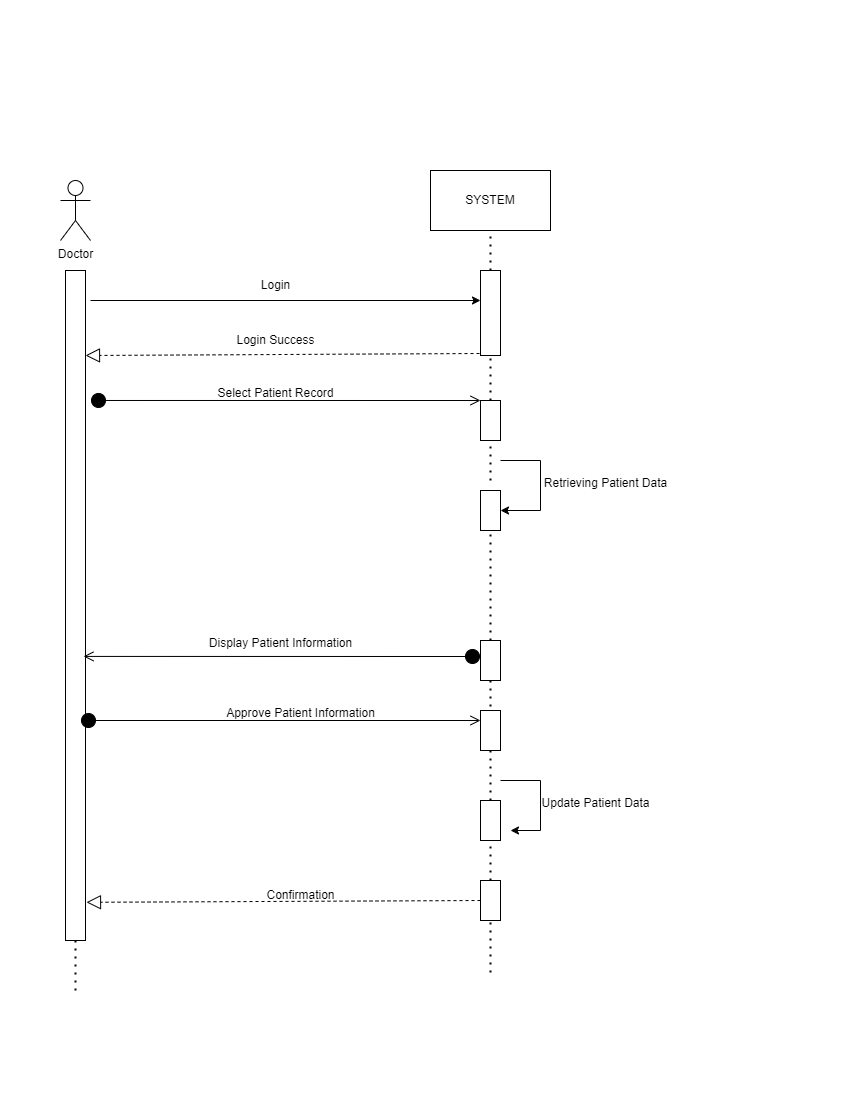

The diagram above was exported from draw.io. Its source (the exported page's mxGraphModel, read from the mxfile embedded in the PNG):
<mxGraphModel dx="712" dy="827" grid="1" gridSize="10" guides="1" tooltips="1" connect="1" arrows="1" fold="1" page="1" pageScale="1" pageWidth="850" pageHeight="1100" math="0" shadow="0">
  <root>
    <mxCell id="0" />
    <mxCell id="1" parent="0" />
    <mxCell id="8_NQXUWoYvRb8N83Z_qm-1" value="Doctor" style="shape=umlActor;verticalLabelPosition=bottom;verticalAlign=top;html=1;outlineConnect=0;" vertex="1" parent="1">
      <mxGeometry x="60" y="180" width="30" height="60" as="geometry" />
    </mxCell>
    <mxCell id="8_NQXUWoYvRb8N83Z_qm-2" value="" style="rounded=0;whiteSpace=wrap;html=1;" vertex="1" parent="1">
      <mxGeometry x="65" y="270" width="20" height="670" as="geometry" />
    </mxCell>
    <mxCell id="8_NQXUWoYvRb8N83Z_qm-3" value="" style="endArrow=classic;html=1;rounded=0;" edge="1" parent="1">
      <mxGeometry width="50" height="50" relative="1" as="geometry">
        <mxPoint x="90" y="300" as="sourcePoint" />
        <mxPoint x="480" y="300" as="targetPoint" />
      </mxGeometry>
    </mxCell>
    <mxCell id="8_NQXUWoYvRb8N83Z_qm-4" value="" style="rounded=0;whiteSpace=wrap;html=1;" vertex="1" parent="1">
      <mxGeometry x="480" y="270" width="20" height="85" as="geometry" />
    </mxCell>
    <mxCell id="8_NQXUWoYvRb8N83Z_qm-5" value="" style="endArrow=none;dashed=1;html=1;dashPattern=1 3;strokeWidth=2;rounded=0;exitX=0.5;exitY=0;exitDx=0;exitDy=0;" edge="1" parent="1" source="8_NQXUWoYvRb8N83Z_qm-4">
      <mxGeometry width="50" height="50" relative="1" as="geometry">
        <mxPoint x="340" y="450" as="sourcePoint" />
        <mxPoint x="490" y="170" as="targetPoint" />
      </mxGeometry>
    </mxCell>
    <mxCell id="8_NQXUWoYvRb8N83Z_qm-6" value="SYSTEM" style="rounded=0;whiteSpace=wrap;html=1;" vertex="1" parent="1">
      <mxGeometry x="430" y="170" width="120" height="60" as="geometry" />
    </mxCell>
    <mxCell id="8_NQXUWoYvRb8N83Z_qm-9" value="Login Success" style="text;html=1;align=center;verticalAlign=middle;resizable=0;points=[];autosize=1;strokeColor=none;fillColor=none;" vertex="1" parent="1">
      <mxGeometry x="225" y="325" width="100" height="30" as="geometry" />
    </mxCell>
    <mxCell id="8_NQXUWoYvRb8N83Z_qm-10" value="Login" style="text;html=1;align=center;verticalAlign=middle;resizable=0;points=[];autosize=1;strokeColor=none;fillColor=none;" vertex="1" parent="1">
      <mxGeometry x="250" y="270" width="50" height="30" as="geometry" />
    </mxCell>
    <mxCell id="8_NQXUWoYvRb8N83Z_qm-11" value="" style="endArrow=none;dashed=1;html=1;dashPattern=1 3;strokeWidth=2;rounded=0;entryX=0.5;entryY=1;entryDx=0;entryDy=0;" edge="1" parent="1" target="8_NQXUWoYvRb8N83Z_qm-4">
      <mxGeometry width="50" height="50" relative="1" as="geometry">
        <mxPoint x="490" y="400" as="sourcePoint" />
        <mxPoint x="310" y="380" as="targetPoint" />
      </mxGeometry>
    </mxCell>
    <mxCell id="8_NQXUWoYvRb8N83Z_qm-12" value="" style="rounded=0;whiteSpace=wrap;html=1;" vertex="1" parent="1">
      <mxGeometry x="480" y="400" width="20" height="40" as="geometry" />
    </mxCell>
    <mxCell id="8_NQXUWoYvRb8N83Z_qm-14" value="Select Patient Record" style="text;html=1;align=center;verticalAlign=middle;resizable=0;points=[];autosize=1;strokeColor=none;fillColor=none;" vertex="1" parent="1">
      <mxGeometry x="205" y="378" width="140" height="30" as="geometry" />
    </mxCell>
    <mxCell id="8_NQXUWoYvRb8N83Z_qm-15" value="" style="endArrow=none;dashed=1;html=1;dashPattern=1 3;strokeWidth=2;rounded=0;entryX=0.5;entryY=1;entryDx=0;entryDy=0;" edge="1" parent="1" target="8_NQXUWoYvRb8N83Z_qm-12">
      <mxGeometry width="50" height="50" relative="1" as="geometry">
        <mxPoint x="490" y="480" as="sourcePoint" />
        <mxPoint x="350" y="400" as="targetPoint" />
      </mxGeometry>
    </mxCell>
    <mxCell id="8_NQXUWoYvRb8N83Z_qm-16" value="" style="endArrow=classic;html=1;rounded=0;" edge="1" parent="1">
      <mxGeometry width="50" height="50" relative="1" as="geometry">
        <mxPoint x="500" y="460" as="sourcePoint" />
        <mxPoint x="500" y="510" as="targetPoint" />
        <Array as="points">
          <mxPoint x="540" y="460" />
          <mxPoint x="540" y="510" />
        </Array>
      </mxGeometry>
    </mxCell>
    <mxCell id="8_NQXUWoYvRb8N83Z_qm-17" value="" style="rounded=0;whiteSpace=wrap;html=1;" vertex="1" parent="1">
      <mxGeometry x="480" y="490" width="20" height="40" as="geometry" />
    </mxCell>
    <mxCell id="8_NQXUWoYvRb8N83Z_qm-18" value="Retrieving Patient Data" style="text;html=1;align=center;verticalAlign=middle;resizable=0;points=[];autosize=1;strokeColor=none;fillColor=none;" vertex="1" parent="1">
      <mxGeometry x="530" y="468" width="150" height="30" as="geometry" />
    </mxCell>
    <mxCell id="8_NQXUWoYvRb8N83Z_qm-24" value="" style="endArrow=none;dashed=1;html=1;dashPattern=1 3;strokeWidth=2;rounded=0;entryX=0.5;entryY=1;entryDx=0;entryDy=0;" edge="1" parent="1" target="8_NQXUWoYvRb8N83Z_qm-17">
      <mxGeometry width="50" height="50" relative="1" as="geometry">
        <mxPoint x="490" y="640" as="sourcePoint" />
        <mxPoint x="490" y="600" as="targetPoint" />
      </mxGeometry>
    </mxCell>
    <mxCell id="8_NQXUWoYvRb8N83Z_qm-25" value="" style="rounded=0;whiteSpace=wrap;html=1;" vertex="1" parent="1">
      <mxGeometry x="480" y="640" width="20" height="40" as="geometry" />
    </mxCell>
    <mxCell id="8_NQXUWoYvRb8N83Z_qm-26" value="" style="html=1;verticalAlign=bottom;startArrow=circle;startFill=1;endArrow=open;startSize=6;endSize=8;curved=0;rounded=0;entryX=0;entryY=0;entryDx=0;entryDy=0;exitX=1.25;exitY=0.194;exitDx=0;exitDy=0;exitPerimeter=0;" edge="1" parent="1" source="8_NQXUWoYvRb8N83Z_qm-2" target="8_NQXUWoYvRb8N83Z_qm-12">
      <mxGeometry width="80" relative="1" as="geometry">
        <mxPoint x="100" y="400" as="sourcePoint" />
        <mxPoint x="360" y="400" as="targetPoint" />
      </mxGeometry>
    </mxCell>
    <mxCell id="8_NQXUWoYvRb8N83Z_qm-30" value="" style="html=1;verticalAlign=bottom;startArrow=circle;startFill=1;endArrow=open;startSize=6;endSize=8;curved=0;rounded=0;entryX=0.9;entryY=0.576;entryDx=0;entryDy=0;entryPerimeter=0;" edge="1" parent="1" target="8_NQXUWoYvRb8N83Z_qm-2">
      <mxGeometry width="80" relative="1" as="geometry">
        <mxPoint x="480" y="656" as="sourcePoint" />
        <mxPoint x="100" y="658" as="targetPoint" />
      </mxGeometry>
    </mxCell>
    <mxCell id="8_NQXUWoYvRb8N83Z_qm-31" value="Display Patient Information" style="text;html=1;align=center;verticalAlign=middle;resizable=0;points=[];autosize=1;strokeColor=none;fillColor=none;" vertex="1" parent="1">
      <mxGeometry x="195" y="628" width="170" height="30" as="geometry" />
    </mxCell>
    <mxCell id="8_NQXUWoYvRb8N83Z_qm-32" value="" style="endArrow=none;dashed=1;html=1;dashPattern=1 3;strokeWidth=2;rounded=0;exitX=0.5;exitY=1;exitDx=0;exitDy=0;" edge="1" parent="1" source="8_NQXUWoYvRb8N83Z_qm-25">
      <mxGeometry width="50" height="50" relative="1" as="geometry">
        <mxPoint x="500" y="650" as="sourcePoint" />
        <mxPoint x="490" y="710" as="targetPoint" />
      </mxGeometry>
    </mxCell>
    <mxCell id="8_NQXUWoYvRb8N83Z_qm-33" value="" style="html=1;verticalAlign=bottom;startArrow=circle;startFill=1;endArrow=open;startSize=6;endSize=8;curved=0;rounded=0;" edge="1" parent="1">
      <mxGeometry width="80" relative="1" as="geometry">
        <mxPoint x="80" y="720" as="sourcePoint" />
        <mxPoint x="480" y="720" as="targetPoint" />
      </mxGeometry>
    </mxCell>
    <mxCell id="8_NQXUWoYvRb8N83Z_qm-34" value="" style="rounded=0;whiteSpace=wrap;html=1;" vertex="1" parent="1">
      <mxGeometry x="480" y="710" width="20" height="40" as="geometry" />
    </mxCell>
    <mxCell id="8_NQXUWoYvRb8N83Z_qm-35" value="Approve Patient Information" style="text;html=1;align=center;verticalAlign=middle;resizable=0;points=[];autosize=1;strokeColor=none;fillColor=none;" vertex="1" parent="1">
      <mxGeometry x="215" y="698" width="170" height="30" as="geometry" />
    </mxCell>
    <mxCell id="8_NQXUWoYvRb8N83Z_qm-36" value="" style="endArrow=none;dashed=1;html=1;dashPattern=1 3;strokeWidth=2;rounded=0;" edge="1" parent="1">
      <mxGeometry width="50" height="50" relative="1" as="geometry">
        <mxPoint x="490" y="800" as="sourcePoint" />
        <mxPoint x="490" y="750" as="targetPoint" />
      </mxGeometry>
    </mxCell>
    <mxCell id="8_NQXUWoYvRb8N83Z_qm-37" value="" style="endArrow=classic;html=1;rounded=0;entryX=1;entryY=0.75;entryDx=0;entryDy=0;" edge="1" parent="1">
      <mxGeometry width="50" height="50" relative="1" as="geometry">
        <mxPoint x="500" y="780" as="sourcePoint" />
        <mxPoint x="510" y="830" as="targetPoint" />
        <Array as="points">
          <mxPoint x="540" y="780" />
          <mxPoint x="540" y="830" />
        </Array>
      </mxGeometry>
    </mxCell>
    <mxCell id="8_NQXUWoYvRb8N83Z_qm-38" value="Update Patient Data" style="text;html=1;align=center;verticalAlign=middle;resizable=0;points=[];autosize=1;strokeColor=none;fillColor=none;" vertex="1" parent="1">
      <mxGeometry x="530" y="788" width="130" height="30" as="geometry" />
    </mxCell>
    <mxCell id="8_NQXUWoYvRb8N83Z_qm-39" value="" style="rounded=0;whiteSpace=wrap;html=1;" vertex="1" parent="1">
      <mxGeometry x="480" y="800" width="20" height="40" as="geometry" />
    </mxCell>
    <mxCell id="8_NQXUWoYvRb8N83Z_qm-40" value="" style="endArrow=none;dashed=1;html=1;dashPattern=1 3;strokeWidth=2;rounded=0;entryX=0.5;entryY=1;entryDx=0;entryDy=0;" edge="1" parent="1" target="8_NQXUWoYvRb8N83Z_qm-39">
      <mxGeometry width="50" height="50" relative="1" as="geometry">
        <mxPoint x="490" y="880" as="sourcePoint" />
        <mxPoint x="500" y="760" as="targetPoint" />
      </mxGeometry>
    </mxCell>
    <mxCell id="8_NQXUWoYvRb8N83Z_qm-41" value="" style="rounded=0;whiteSpace=wrap;html=1;" vertex="1" parent="1">
      <mxGeometry x="480" y="880" width="20" height="40" as="geometry" />
    </mxCell>
    <mxCell id="8_NQXUWoYvRb8N83Z_qm-42" value="" style="endArrow=none;dashed=1;html=1;dashPattern=1 3;strokeWidth=2;rounded=0;entryX=0.5;entryY=1;entryDx=0;entryDy=0;" edge="1" parent="1" target="8_NQXUWoYvRb8N83Z_qm-41">
      <mxGeometry width="50" height="50" relative="1" as="geometry">
        <mxPoint x="490" y="972" as="sourcePoint" />
        <mxPoint x="500" y="850" as="targetPoint" />
      </mxGeometry>
    </mxCell>
    <mxCell id="8_NQXUWoYvRb8N83Z_qm-43" value="" style="endArrow=block;dashed=1;endFill=0;endSize=12;html=1;rounded=0;exitX=0;exitY=0.5;exitDx=0;exitDy=0;entryX=1.05;entryY=0.943;entryDx=0;entryDy=0;entryPerimeter=0;" edge="1" parent="1" source="8_NQXUWoYvRb8N83Z_qm-41" target="8_NQXUWoYvRb8N83Z_qm-2">
      <mxGeometry width="160" relative="1" as="geometry">
        <mxPoint x="230" y="580" as="sourcePoint" />
        <mxPoint x="110" y="900" as="targetPoint" />
      </mxGeometry>
    </mxCell>
    <mxCell id="8_NQXUWoYvRb8N83Z_qm-44" value="Confirmation" style="text;html=1;align=center;verticalAlign=middle;resizable=0;points=[];autosize=1;strokeColor=none;fillColor=none;" vertex="1" parent="1">
      <mxGeometry x="255" y="880" width="90" height="30" as="geometry" />
    </mxCell>
    <mxCell id="8_NQXUWoYvRb8N83Z_qm-45" value="" style="endArrow=none;dashed=1;html=1;dashPattern=1 3;strokeWidth=2;rounded=0;entryX=0.5;entryY=1;entryDx=0;entryDy=0;" edge="1" parent="1" target="8_NQXUWoYvRb8N83Z_qm-2">
      <mxGeometry width="50" height="50" relative="1" as="geometry">
        <mxPoint x="75" y="990" as="sourcePoint" />
        <mxPoint x="500" y="930" as="targetPoint" />
      </mxGeometry>
    </mxCell>
    <mxCell id="8_NQXUWoYvRb8N83Z_qm-48" value="" style="endArrow=block;dashed=1;endFill=0;endSize=12;html=1;rounded=0;exitX=0;exitY=0.5;exitDx=0;exitDy=0;entryX=1.05;entryY=0.943;entryDx=0;entryDy=0;entryPerimeter=0;" edge="1" parent="1">
      <mxGeometry width="160" relative="1" as="geometry">
        <mxPoint x="479" y="353" as="sourcePoint" />
        <mxPoint x="85" y="355" as="targetPoint" />
      </mxGeometry>
    </mxCell>
  </root>
</mxGraphModel>